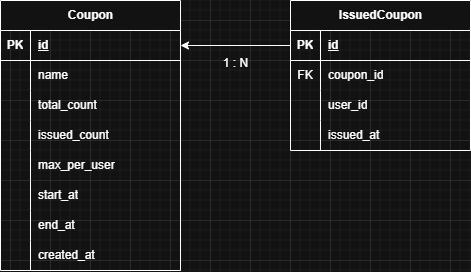

The diagram above was exported from draw.io. Its source (the exported page's mxGraphModel, read from the mxfile embedded in the PNG):
<mxGraphModel dx="913" dy="625" grid="1" gridSize="10" guides="1" tooltips="1" connect="1" arrows="1" fold="1" page="1" pageScale="1" pageWidth="827" pageHeight="1169" math="0" shadow="0">
  <root>
    <mxCell id="0" />
    <mxCell id="1" parent="0" />
    <mxCell id="eZj2Y51ifBQnCuRYByfR-6" value="Coupon" style="shape=table;startSize=30;container=1;collapsible=1;childLayout=tableLayout;fixedRows=1;rowLines=0;fontStyle=1;align=center;resizeLast=1;html=1;" vertex="1" parent="1">
      <mxGeometry x="110" y="60" width="180" height="270" as="geometry" />
    </mxCell>
    <mxCell id="eZj2Y51ifBQnCuRYByfR-7" value="" style="shape=tableRow;horizontal=0;startSize=0;swimlaneHead=0;swimlaneBody=0;fillColor=none;collapsible=0;dropTarget=0;points=[[0,0.5],[1,0.5]];portConstraint=eastwest;top=0;left=0;right=0;bottom=1;" vertex="1" parent="eZj2Y51ifBQnCuRYByfR-6">
      <mxGeometry y="30" width="180" height="30" as="geometry" />
    </mxCell>
    <mxCell id="eZj2Y51ifBQnCuRYByfR-8" value="PK" style="shape=partialRectangle;connectable=0;fillColor=none;top=0;left=0;bottom=0;right=0;fontStyle=1;overflow=hidden;whiteSpace=wrap;html=1;" vertex="1" parent="eZj2Y51ifBQnCuRYByfR-7">
      <mxGeometry width="30" height="30" as="geometry">
        <mxRectangle width="30" height="30" as="alternateBounds" />
      </mxGeometry>
    </mxCell>
    <mxCell id="eZj2Y51ifBQnCuRYByfR-9" value="id" style="shape=partialRectangle;connectable=0;fillColor=none;top=0;left=0;bottom=0;right=0;align=left;spacingLeft=6;fontStyle=5;overflow=hidden;whiteSpace=wrap;html=1;" vertex="1" parent="eZj2Y51ifBQnCuRYByfR-7">
      <mxGeometry x="30" width="150" height="30" as="geometry">
        <mxRectangle width="150" height="30" as="alternateBounds" />
      </mxGeometry>
    </mxCell>
    <mxCell id="eZj2Y51ifBQnCuRYByfR-10" value="" style="shape=tableRow;horizontal=0;startSize=0;swimlaneHead=0;swimlaneBody=0;fillColor=none;collapsible=0;dropTarget=0;points=[[0,0.5],[1,0.5]];portConstraint=eastwest;top=0;left=0;right=0;bottom=0;" vertex="1" parent="eZj2Y51ifBQnCuRYByfR-6">
      <mxGeometry y="60" width="180" height="30" as="geometry" />
    </mxCell>
    <mxCell id="eZj2Y51ifBQnCuRYByfR-11" value="" style="shape=partialRectangle;connectable=0;fillColor=none;top=0;left=0;bottom=0;right=0;editable=1;overflow=hidden;whiteSpace=wrap;html=1;" vertex="1" parent="eZj2Y51ifBQnCuRYByfR-10">
      <mxGeometry width="30" height="30" as="geometry">
        <mxRectangle width="30" height="30" as="alternateBounds" />
      </mxGeometry>
    </mxCell>
    <mxCell id="eZj2Y51ifBQnCuRYByfR-12" value="name" style="shape=partialRectangle;connectable=0;fillColor=none;top=0;left=0;bottom=0;right=0;align=left;spacingLeft=6;overflow=hidden;whiteSpace=wrap;html=1;" vertex="1" parent="eZj2Y51ifBQnCuRYByfR-10">
      <mxGeometry x="30" width="150" height="30" as="geometry">
        <mxRectangle width="150" height="30" as="alternateBounds" />
      </mxGeometry>
    </mxCell>
    <mxCell id="eZj2Y51ifBQnCuRYByfR-13" value="" style="shape=tableRow;horizontal=0;startSize=0;swimlaneHead=0;swimlaneBody=0;fillColor=none;collapsible=0;dropTarget=0;points=[[0,0.5],[1,0.5]];portConstraint=eastwest;top=0;left=0;right=0;bottom=0;" vertex="1" parent="eZj2Y51ifBQnCuRYByfR-6">
      <mxGeometry y="90" width="180" height="30" as="geometry" />
    </mxCell>
    <mxCell id="eZj2Y51ifBQnCuRYByfR-14" value="" style="shape=partialRectangle;connectable=0;fillColor=none;top=0;left=0;bottom=0;right=0;editable=1;overflow=hidden;whiteSpace=wrap;html=1;" vertex="1" parent="eZj2Y51ifBQnCuRYByfR-13">
      <mxGeometry width="30" height="30" as="geometry">
        <mxRectangle width="30" height="30" as="alternateBounds" />
      </mxGeometry>
    </mxCell>
    <mxCell id="eZj2Y51ifBQnCuRYByfR-15" value="total_count" style="shape=partialRectangle;connectable=0;fillColor=none;top=0;left=0;bottom=0;right=0;align=left;spacingLeft=6;overflow=hidden;whiteSpace=wrap;html=1;" vertex="1" parent="eZj2Y51ifBQnCuRYByfR-13">
      <mxGeometry x="30" width="150" height="30" as="geometry">
        <mxRectangle width="150" height="30" as="alternateBounds" />
      </mxGeometry>
    </mxCell>
    <mxCell id="eZj2Y51ifBQnCuRYByfR-16" value="" style="shape=tableRow;horizontal=0;startSize=0;swimlaneHead=0;swimlaneBody=0;fillColor=none;collapsible=0;dropTarget=0;points=[[0,0.5],[1,0.5]];portConstraint=eastwest;top=0;left=0;right=0;bottom=0;" vertex="1" parent="eZj2Y51ifBQnCuRYByfR-6">
      <mxGeometry y="120" width="180" height="30" as="geometry" />
    </mxCell>
    <mxCell id="eZj2Y51ifBQnCuRYByfR-17" value="" style="shape=partialRectangle;connectable=0;fillColor=none;top=0;left=0;bottom=0;right=0;editable=1;overflow=hidden;whiteSpace=wrap;html=1;" vertex="1" parent="eZj2Y51ifBQnCuRYByfR-16">
      <mxGeometry width="30" height="30" as="geometry">
        <mxRectangle width="30" height="30" as="alternateBounds" />
      </mxGeometry>
    </mxCell>
    <mxCell id="eZj2Y51ifBQnCuRYByfR-18" value="issued_count&amp;nbsp; &amp;nbsp;&amp;nbsp;" style="shape=partialRectangle;connectable=0;fillColor=none;top=0;left=0;bottom=0;right=0;align=left;spacingLeft=6;overflow=hidden;whiteSpace=wrap;html=1;" vertex="1" parent="eZj2Y51ifBQnCuRYByfR-16">
      <mxGeometry x="30" width="150" height="30" as="geometry">
        <mxRectangle width="150" height="30" as="alternateBounds" />
      </mxGeometry>
    </mxCell>
    <mxCell id="eZj2Y51ifBQnCuRYByfR-19" value="" style="shape=tableRow;horizontal=0;startSize=0;swimlaneHead=0;swimlaneBody=0;fillColor=none;collapsible=0;dropTarget=0;points=[[0,0.5],[1,0.5]];portConstraint=eastwest;top=0;left=0;right=0;bottom=0;" vertex="1" parent="eZj2Y51ifBQnCuRYByfR-6">
      <mxGeometry y="150" width="180" height="30" as="geometry" />
    </mxCell>
    <mxCell id="eZj2Y51ifBQnCuRYByfR-20" value="" style="shape=partialRectangle;connectable=0;fillColor=none;top=0;left=0;bottom=0;right=0;editable=1;overflow=hidden;whiteSpace=wrap;html=1;" vertex="1" parent="eZj2Y51ifBQnCuRYByfR-19">
      <mxGeometry width="30" height="30" as="geometry">
        <mxRectangle width="30" height="30" as="alternateBounds" />
      </mxGeometry>
    </mxCell>
    <mxCell id="eZj2Y51ifBQnCuRYByfR-21" value="max_per_user" style="shape=partialRectangle;connectable=0;fillColor=none;top=0;left=0;bottom=0;right=0;align=left;spacingLeft=6;overflow=hidden;whiteSpace=wrap;html=1;" vertex="1" parent="eZj2Y51ifBQnCuRYByfR-19">
      <mxGeometry x="30" width="150" height="30" as="geometry">
        <mxRectangle width="150" height="30" as="alternateBounds" />
      </mxGeometry>
    </mxCell>
    <mxCell id="eZj2Y51ifBQnCuRYByfR-22" value="" style="shape=tableRow;horizontal=0;startSize=0;swimlaneHead=0;swimlaneBody=0;fillColor=none;collapsible=0;dropTarget=0;points=[[0,0.5],[1,0.5]];portConstraint=eastwest;top=0;left=0;right=0;bottom=0;" vertex="1" parent="eZj2Y51ifBQnCuRYByfR-6">
      <mxGeometry y="180" width="180" height="30" as="geometry" />
    </mxCell>
    <mxCell id="eZj2Y51ifBQnCuRYByfR-23" value="" style="shape=partialRectangle;connectable=0;fillColor=none;top=0;left=0;bottom=0;right=0;editable=1;overflow=hidden;whiteSpace=wrap;html=1;" vertex="1" parent="eZj2Y51ifBQnCuRYByfR-22">
      <mxGeometry width="30" height="30" as="geometry">
        <mxRectangle width="30" height="30" as="alternateBounds" />
      </mxGeometry>
    </mxCell>
    <mxCell id="eZj2Y51ifBQnCuRYByfR-24" value="start_at" style="shape=partialRectangle;connectable=0;fillColor=none;top=0;left=0;bottom=0;right=0;align=left;spacingLeft=6;overflow=hidden;whiteSpace=wrap;html=1;" vertex="1" parent="eZj2Y51ifBQnCuRYByfR-22">
      <mxGeometry x="30" width="150" height="30" as="geometry">
        <mxRectangle width="150" height="30" as="alternateBounds" />
      </mxGeometry>
    </mxCell>
    <mxCell id="eZj2Y51ifBQnCuRYByfR-25" value="" style="shape=tableRow;horizontal=0;startSize=0;swimlaneHead=0;swimlaneBody=0;fillColor=none;collapsible=0;dropTarget=0;points=[[0,0.5],[1,0.5]];portConstraint=eastwest;top=0;left=0;right=0;bottom=0;" vertex="1" parent="eZj2Y51ifBQnCuRYByfR-6">
      <mxGeometry y="210" width="180" height="30" as="geometry" />
    </mxCell>
    <mxCell id="eZj2Y51ifBQnCuRYByfR-26" value="" style="shape=partialRectangle;connectable=0;fillColor=none;top=0;left=0;bottom=0;right=0;editable=1;overflow=hidden;whiteSpace=wrap;html=1;" vertex="1" parent="eZj2Y51ifBQnCuRYByfR-25">
      <mxGeometry width="30" height="30" as="geometry">
        <mxRectangle width="30" height="30" as="alternateBounds" />
      </mxGeometry>
    </mxCell>
    <mxCell id="eZj2Y51ifBQnCuRYByfR-27" value="end_at" style="shape=partialRectangle;connectable=0;fillColor=none;top=0;left=0;bottom=0;right=0;align=left;spacingLeft=6;overflow=hidden;whiteSpace=wrap;html=1;" vertex="1" parent="eZj2Y51ifBQnCuRYByfR-25">
      <mxGeometry x="30" width="150" height="30" as="geometry">
        <mxRectangle width="150" height="30" as="alternateBounds" />
      </mxGeometry>
    </mxCell>
    <mxCell id="eZj2Y51ifBQnCuRYByfR-34" value="" style="shape=tableRow;horizontal=0;startSize=0;swimlaneHead=0;swimlaneBody=0;fillColor=none;collapsible=0;dropTarget=0;points=[[0,0.5],[1,0.5]];portConstraint=eastwest;top=0;left=0;right=0;bottom=0;" vertex="1" parent="eZj2Y51ifBQnCuRYByfR-6">
      <mxGeometry y="240" width="180" height="30" as="geometry" />
    </mxCell>
    <mxCell id="eZj2Y51ifBQnCuRYByfR-35" value="" style="shape=partialRectangle;connectable=0;fillColor=none;top=0;left=0;bottom=0;right=0;editable=1;overflow=hidden;whiteSpace=wrap;html=1;" vertex="1" parent="eZj2Y51ifBQnCuRYByfR-34">
      <mxGeometry width="30" height="30" as="geometry">
        <mxRectangle width="30" height="30" as="alternateBounds" />
      </mxGeometry>
    </mxCell>
    <mxCell id="eZj2Y51ifBQnCuRYByfR-36" value="created_at" style="shape=partialRectangle;connectable=0;fillColor=none;top=0;left=0;bottom=0;right=0;align=left;spacingLeft=6;overflow=hidden;whiteSpace=wrap;html=1;" vertex="1" parent="eZj2Y51ifBQnCuRYByfR-34">
      <mxGeometry x="30" width="150" height="30" as="geometry">
        <mxRectangle width="150" height="30" as="alternateBounds" />
      </mxGeometry>
    </mxCell>
    <mxCell id="eZj2Y51ifBQnCuRYByfR-56" value="IssuedCoupon" style="shape=table;startSize=30;container=1;collapsible=1;childLayout=tableLayout;fixedRows=1;rowLines=0;fontStyle=1;align=center;resizeLast=1;html=1;" vertex="1" parent="1">
      <mxGeometry x="400" y="60" width="180" height="150" as="geometry" />
    </mxCell>
    <mxCell id="eZj2Y51ifBQnCuRYByfR-57" value="" style="shape=tableRow;horizontal=0;startSize=0;swimlaneHead=0;swimlaneBody=0;fillColor=none;collapsible=0;dropTarget=0;points=[[0,0.5],[1,0.5]];portConstraint=eastwest;top=0;left=0;right=0;bottom=1;" vertex="1" parent="eZj2Y51ifBQnCuRYByfR-56">
      <mxGeometry y="30" width="180" height="30" as="geometry" />
    </mxCell>
    <mxCell id="eZj2Y51ifBQnCuRYByfR-58" value="PK" style="shape=partialRectangle;connectable=0;fillColor=none;top=0;left=0;bottom=0;right=0;fontStyle=1;overflow=hidden;whiteSpace=wrap;html=1;" vertex="1" parent="eZj2Y51ifBQnCuRYByfR-57">
      <mxGeometry width="30" height="30" as="geometry">
        <mxRectangle width="30" height="30" as="alternateBounds" />
      </mxGeometry>
    </mxCell>
    <mxCell id="eZj2Y51ifBQnCuRYByfR-59" value="id" style="shape=partialRectangle;connectable=0;fillColor=none;top=0;left=0;bottom=0;right=0;align=left;spacingLeft=6;fontStyle=5;overflow=hidden;whiteSpace=wrap;html=1;" vertex="1" parent="eZj2Y51ifBQnCuRYByfR-57">
      <mxGeometry x="30" width="150" height="30" as="geometry">
        <mxRectangle width="150" height="30" as="alternateBounds" />
      </mxGeometry>
    </mxCell>
    <mxCell id="eZj2Y51ifBQnCuRYByfR-60" value="" style="shape=tableRow;horizontal=0;startSize=0;swimlaneHead=0;swimlaneBody=0;fillColor=none;collapsible=0;dropTarget=0;points=[[0,0.5],[1,0.5]];portConstraint=eastwest;top=0;left=0;right=0;bottom=0;" vertex="1" parent="eZj2Y51ifBQnCuRYByfR-56">
      <mxGeometry y="60" width="180" height="30" as="geometry" />
    </mxCell>
    <mxCell id="eZj2Y51ifBQnCuRYByfR-61" value="FK" style="shape=partialRectangle;connectable=0;fillColor=none;top=0;left=0;bottom=0;right=0;editable=1;overflow=hidden;whiteSpace=wrap;html=1;" vertex="1" parent="eZj2Y51ifBQnCuRYByfR-60">
      <mxGeometry width="30" height="30" as="geometry">
        <mxRectangle width="30" height="30" as="alternateBounds" />
      </mxGeometry>
    </mxCell>
    <mxCell id="eZj2Y51ifBQnCuRYByfR-62" value="coupon_id" style="shape=partialRectangle;connectable=0;fillColor=none;top=0;left=0;bottom=0;right=0;align=left;spacingLeft=6;overflow=hidden;whiteSpace=wrap;html=1;" vertex="1" parent="eZj2Y51ifBQnCuRYByfR-60">
      <mxGeometry x="30" width="150" height="30" as="geometry">
        <mxRectangle width="150" height="30" as="alternateBounds" />
      </mxGeometry>
    </mxCell>
    <mxCell id="eZj2Y51ifBQnCuRYByfR-63" value="" style="shape=tableRow;horizontal=0;startSize=0;swimlaneHead=0;swimlaneBody=0;fillColor=none;collapsible=0;dropTarget=0;points=[[0,0.5],[1,0.5]];portConstraint=eastwest;top=0;left=0;right=0;bottom=0;" vertex="1" parent="eZj2Y51ifBQnCuRYByfR-56">
      <mxGeometry y="90" width="180" height="30" as="geometry" />
    </mxCell>
    <mxCell id="eZj2Y51ifBQnCuRYByfR-64" value="" style="shape=partialRectangle;connectable=0;fillColor=none;top=0;left=0;bottom=0;right=0;editable=1;overflow=hidden;whiteSpace=wrap;html=1;" vertex="1" parent="eZj2Y51ifBQnCuRYByfR-63">
      <mxGeometry width="30" height="30" as="geometry">
        <mxRectangle width="30" height="30" as="alternateBounds" />
      </mxGeometry>
    </mxCell>
    <mxCell id="eZj2Y51ifBQnCuRYByfR-65" value="user_id" style="shape=partialRectangle;connectable=0;fillColor=none;top=0;left=0;bottom=0;right=0;align=left;spacingLeft=6;overflow=hidden;whiteSpace=wrap;html=1;" vertex="1" parent="eZj2Y51ifBQnCuRYByfR-63">
      <mxGeometry x="30" width="150" height="30" as="geometry">
        <mxRectangle width="150" height="30" as="alternateBounds" />
      </mxGeometry>
    </mxCell>
    <mxCell id="eZj2Y51ifBQnCuRYByfR-66" value="" style="shape=tableRow;horizontal=0;startSize=0;swimlaneHead=0;swimlaneBody=0;fillColor=none;collapsible=0;dropTarget=0;points=[[0,0.5],[1,0.5]];portConstraint=eastwest;top=0;left=0;right=0;bottom=0;" vertex="1" parent="eZj2Y51ifBQnCuRYByfR-56">
      <mxGeometry y="120" width="180" height="30" as="geometry" />
    </mxCell>
    <mxCell id="eZj2Y51ifBQnCuRYByfR-67" value="" style="shape=partialRectangle;connectable=0;fillColor=none;top=0;left=0;bottom=0;right=0;editable=1;overflow=hidden;whiteSpace=wrap;html=1;" vertex="1" parent="eZj2Y51ifBQnCuRYByfR-66">
      <mxGeometry width="30" height="30" as="geometry">
        <mxRectangle width="30" height="30" as="alternateBounds" />
      </mxGeometry>
    </mxCell>
    <mxCell id="eZj2Y51ifBQnCuRYByfR-68" value="issued_at&amp;nbsp; &amp;nbsp; &amp;nbsp; &amp;nbsp;" style="shape=partialRectangle;connectable=0;fillColor=none;top=0;left=0;bottom=0;right=0;align=left;spacingLeft=6;overflow=hidden;whiteSpace=wrap;html=1;" vertex="1" parent="eZj2Y51ifBQnCuRYByfR-66">
      <mxGeometry x="30" width="150" height="30" as="geometry">
        <mxRectangle width="150" height="30" as="alternateBounds" />
      </mxGeometry>
    </mxCell>
    <mxCell id="eZj2Y51ifBQnCuRYByfR-82" value="" style="endArrow=classic;html=1;rounded=0;exitX=0;exitY=0.5;exitDx=0;exitDy=0;entryX=1;entryY=0.5;entryDx=0;entryDy=0;" edge="1" parent="1" source="eZj2Y51ifBQnCuRYByfR-57" target="eZj2Y51ifBQnCuRYByfR-7">
      <mxGeometry width="50" height="50" relative="1" as="geometry">
        <mxPoint x="380" y="310" as="sourcePoint" />
        <mxPoint x="430" y="260" as="targetPoint" />
      </mxGeometry>
    </mxCell>
    <mxCell id="eZj2Y51ifBQnCuRYByfR-83" value="1 : N" style="text;html=1;align=center;verticalAlign=middle;resizable=0;points=[];autosize=1;strokeColor=none;fillColor=none;" vertex="1" parent="1">
      <mxGeometry x="320" y="108" width="50" height="30" as="geometry" />
    </mxCell>
  </root>
</mxGraphModel>